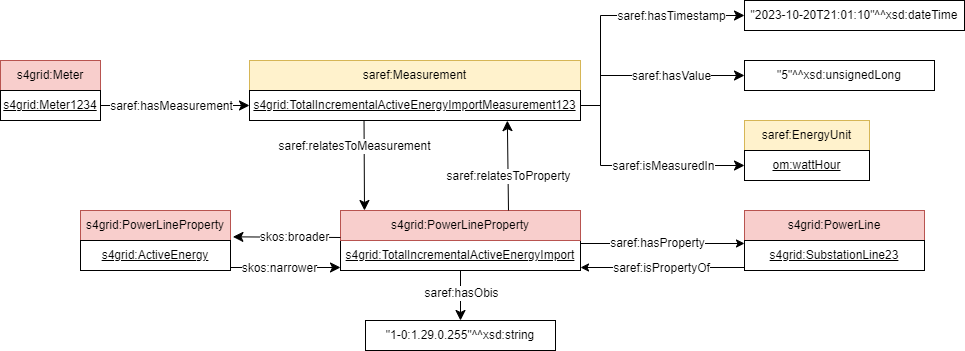

The diagram above was exported from draw.io. Its source (the exported page's mxGraphModel, read from the mxfile embedded in the PNG):
<mxGraphModel dx="1461" dy="713" grid="0" gridSize="10" guides="1" tooltips="1" connect="1" arrows="1" fold="1" page="0" pageScale="1" pageWidth="827" pageHeight="1169" math="0" shadow="0">
  <root>
    <mxCell id="0" />
    <mxCell id="1" parent="0" />
    <mxCell id="2" value="saref:Measurement" style="rounded=0;whiteSpace=wrap;html=1;snapToPoint=1;points=[[0.1,0],[0.2,0],[0.3,0],[0.4,0],[0.5,0],[0.6,0],[0.7,0],[0.8,0],[0.9,0],[0,0.1],[0,0.3],[0,0.5],[0,0.7],[0,0.9],[0.1,1],[0.2,1],[0.3,1],[0.4,1],[0.5,1],[0.6,1],[0.7,1],[0.8,1],[0.9,1],[1,0.1],[1,0.3],[1,0.5],[1,0.7],[1,0.9]];fillColor=#fff2cc;strokeColor=#d6b656;" vertex="1" parent="1">
      <mxGeometry x="307" y="90" width="331" height="30" as="geometry" />
    </mxCell>
    <mxCell id="3" value="&lt;u&gt;s4grid:TotalIncrementalActiveEnergyImportMeasurement123&lt;/u&gt;" style="rounded=0;whiteSpace=wrap;html=1;snapToPoint=1;points=[[0.1,0],[0.2,0],[0.3,0],[0.4,0],[0.5,0],[0.6,0],[0.7,0],[0.8,0],[0.9,0],[0,0.1],[0,0.3],[0,0.5],[0,0.7],[0,0.9],[0.1,1],[0.2,1],[0.3,1],[0.4,1],[0.5,1],[0.6,1],[0.7,1],[0.8,1],[0.9,1],[1,0.1],[1,0.3],[1,0.5],[1,0.7],[1,0.9]];" vertex="1" parent="1">
      <mxGeometry x="307" y="120" width="331" height="30" as="geometry" />
    </mxCell>
    <mxCell id="4" value="saref:EnergyUnit" style="rounded=0;whiteSpace=wrap;html=1;snapToPoint=1;points=[[0.1,0],[0.2,0],[0.3,0],[0.4,0],[0.5,0],[0.6,0],[0.7,0],[0.8,0],[0.9,0],[0,0.1],[0,0.3],[0,0.5],[0,0.7],[0,0.9],[0.1,1],[0.2,1],[0.3,1],[0.4,1],[0.5,1],[0.6,1],[0.7,1],[0.8,1],[0.9,1],[1,0.1],[1,0.3],[1,0.5],[1,0.7],[1,0.9]];fillColor=#fff2cc;strokeColor=#d6b656;" vertex="1" parent="1">
      <mxGeometry x="802" y="150" width="125" height="30" as="geometry" />
    </mxCell>
    <mxCell id="5" value="&lt;u&gt;om:wattHour&lt;/u&gt;" style="rounded=0;whiteSpace=wrap;html=1;snapToPoint=1;points=[[0.1,0],[0.2,0],[0.3,0],[0.4,0],[0.5,0],[0.6,0],[0.7,0],[0.8,0],[0.9,0],[0,0.1],[0,0.3],[0,0.5],[0,0.7],[0,0.9],[0.1,1],[0.2,1],[0.3,1],[0.4,1],[0.5,1],[0.6,1],[0.7,1],[0.8,1],[0.9,1],[1,0.1],[1,0.3],[1,0.5],[1,0.7],[1,0.9]];" vertex="1" parent="1">
      <mxGeometry x="802" y="180" width="125" height="30" as="geometry" />
    </mxCell>
    <mxCell id="6" value="&quot;5&quot;^^xsd:unsignedLong" style="rounded=0;whiteSpace=wrap;html=1;snapToPoint=1;align=center;" vertex="1" parent="1">
      <mxGeometry x="802" y="90" width="190" height="30" as="geometry" />
    </mxCell>
    <mxCell id="7" value="s4grid:Meter" style="rounded=0;whiteSpace=wrap;html=1;snapToPoint=1;points=[[0.1,0],[0.2,0],[0.3,0],[0.4,0],[0.5,0],[0.6,0],[0.7,0],[0.8,0],[0.9,0],[0,0.1],[0,0.3],[0,0.5],[0,0.7],[0,0.9],[0.1,1],[0.2,1],[0.3,1],[0.4,1],[0.5,1],[0.6,1],[0.7,1],[0.8,1],[0.9,1],[1,0.1],[1,0.3],[1,0.5],[1,0.7],[1,0.9]];fillColor=#f8cecc;strokeColor=#b85450;" vertex="1" parent="1">
      <mxGeometry x="58" y="90" width="100" height="30" as="geometry" />
    </mxCell>
    <mxCell id="8" value="&lt;u&gt;s4grid:Meter1234&lt;/u&gt;" style="rounded=0;whiteSpace=wrap;html=1;snapToPoint=1;points=[[0.1,0],[0.2,0],[0.3,0],[0.4,0],[0.5,0],[0.6,0],[0.7,0],[0.8,0],[0.9,0],[0,0.1],[0,0.3],[0,0.5],[0,0.7],[0,0.9],[0.1,1],[0.2,1],[0.3,1],[0.4,1],[0.5,1],[0.6,1],[0.7,1],[0.8,1],[0.9,1],[1,0.1],[1,0.3],[1,0.5],[1,0.7],[1,0.9]];" vertex="1" parent="1">
      <mxGeometry x="58" y="120" width="100" height="30" as="geometry" />
    </mxCell>
    <mxCell id="9" value="&quot;2023-10-20T21:01:10&quot;^^xsd:dateTime" style="rounded=0;whiteSpace=wrap;html=1;snapToPoint=1;align=center;" vertex="1" parent="1">
      <mxGeometry x="802" y="30" width="220" height="30" as="geometry" />
    </mxCell>
    <mxCell id="10" value="" style="endArrow=classic;html=1;exitX=1;exitY=0.5;exitDx=0;exitDy=0;entryX=0;entryY=0.5;entryDx=0;entryDy=0;endSize=8;arcSize=0;rounded=0;" edge="1" source="8" target="3" parent="1">
      <mxGeometry width="50" height="50" relative="1" as="geometry">
        <mxPoint x="38" y="-38" as="sourcePoint" />
        <mxPoint x="187" y="-38" as="targetPoint" />
      </mxGeometry>
    </mxCell>
    <mxCell id="11" value="saref:hasMeasurement" style="text;html=1;align=center;verticalAlign=middle;resizable=0;points=[];labelBackgroundColor=#ffffff;" vertex="1" connectable="0" parent="10">
      <mxGeometry x="-0.1269" relative="1" as="geometry">
        <mxPoint x="5" as="offset" />
      </mxGeometry>
    </mxCell>
    <mxCell id="12" value="" style="endArrow=classic;html=1;exitX=1;exitY=0.5;exitDx=0;exitDy=0;entryX=0;entryY=0.5;entryDx=0;entryDy=0;endSize=8;arcSize=0;rounded=0;edgeStyle=orthogonalEdgeStyle;" edge="1" source="3" target="9" parent="1">
      <mxGeometry width="50" height="50" relative="1" as="geometry">
        <mxPoint x="68" y="-115" as="sourcePoint" />
        <mxPoint x="217" y="-115" as="targetPoint" />
        <Array as="points">
          <mxPoint x="658" y="135" />
          <mxPoint x="658" y="45" />
        </Array>
      </mxGeometry>
    </mxCell>
    <mxCell id="13" value="saref:hasTimestamp" style="text;html=1;align=center;verticalAlign=middle;resizable=0;points=[];labelBackgroundColor=#ffffff;" vertex="1" connectable="0" parent="12">
      <mxGeometry x="-0.1269" relative="1" as="geometry">
        <mxPoint x="69" as="offset" />
      </mxGeometry>
    </mxCell>
    <mxCell id="14" value="" style="endArrow=classic;html=1;exitX=1;exitY=0.5;exitDx=0;exitDy=0;entryX=0;entryY=0.5;entryDx=0;entryDy=0;endSize=8;arcSize=0;rounded=0;edgeStyle=orthogonalEdgeStyle;" edge="1" source="3" target="6" parent="1">
      <mxGeometry width="50" height="50" relative="1" as="geometry">
        <mxPoint x="78" y="-105" as="sourcePoint" />
        <mxPoint x="227" y="-105" as="targetPoint" />
        <Array as="points">
          <mxPoint x="658" y="135" />
          <mxPoint x="658" y="105" />
        </Array>
      </mxGeometry>
    </mxCell>
    <mxCell id="15" value="saref:hasValue" style="text;html=1;align=center;verticalAlign=middle;resizable=0;points=[];labelBackgroundColor=#ffffff;" vertex="1" connectable="0" parent="14">
      <mxGeometry x="-0.1269" relative="1" as="geometry">
        <mxPoint x="35" as="offset" />
      </mxGeometry>
    </mxCell>
    <mxCell id="16" value="" style="endArrow=classic;html=1;exitX=1;exitY=0.5;exitDx=0;exitDy=0;entryX=0;entryY=0.5;entryDx=0;entryDy=0;endSize=8;arcSize=0;rounded=0;edgeStyle=orthogonalEdgeStyle;" edge="1" source="3" target="5" parent="1">
      <mxGeometry width="50" height="50" relative="1" as="geometry">
        <mxPoint x="88" y="-95" as="sourcePoint" />
        <mxPoint x="237" y="-95" as="targetPoint" />
        <Array as="points">
          <mxPoint x="658" y="135" />
          <mxPoint x="658" y="195" />
        </Array>
      </mxGeometry>
    </mxCell>
    <mxCell id="17" value="&lt;div&gt;saref:isMeasuredIn&lt;/div&gt;" style="text;html=1;align=center;verticalAlign=middle;resizable=0;points=[];labelBackgroundColor=#ffffff;" vertex="1" connectable="0" parent="16">
      <mxGeometry x="-0.1269" relative="1" as="geometry">
        <mxPoint x="44" as="offset" />
      </mxGeometry>
    </mxCell>
    <mxCell id="18" value="s4grid:PowerLine" style="rounded=0;whiteSpace=wrap;html=1;snapToPoint=1;points=[[0.1,0],[0.2,0],[0.3,0],[0.4,0],[0.5,0],[0.6,0],[0.7,0],[0.8,0],[0.9,0],[0,0.1],[0,0.3],[0,0.5],[0,0.7],[0,0.9],[0.1,1],[0.2,1],[0.3,1],[0.4,1],[0.5,1],[0.6,1],[0.7,1],[0.8,1],[0.9,1],[1,0.1],[1,0.3],[1,0.5],[1,0.7],[1,0.9]];fillColor=#f8cecc;strokeColor=#b85450;" vertex="1" parent="1">
      <mxGeometry x="802" y="240" width="180" height="30" as="geometry" />
    </mxCell>
    <mxCell id="19" value="&lt;u&gt;s4grid:SubstationLine23&lt;/u&gt;" style="rounded=0;whiteSpace=wrap;html=1;snapToPoint=1;points=[[0.1,0],[0.2,0],[0.3,0],[0.4,0],[0.5,0],[0.6,0],[0.7,0],[0.8,0],[0.9,0],[0,0.1],[0,0.3],[0,0.5],[0,0.7],[0,0.9],[0.1,1],[0.2,1],[0.3,1],[0.4,1],[0.5,1],[0.6,1],[0.7,1],[0.8,1],[0.9,1],[1,0.1],[1,0.3],[1,0.5],[1,0.7],[1,0.9]];" vertex="1" parent="1">
      <mxGeometry x="802" y="270" width="180" height="30" as="geometry" />
    </mxCell>
    <mxCell id="20" value="saref:hasProperty" style="rounded=0;orthogonalLoop=1;jettySize=auto;html=1;fontSize=12;entryX=0;entryY=0.1;entryDx=0;entryDy=0;exitX=1;exitY=0.1;exitDx=0;exitDy=0;" edge="1" source="22" target="19" parent="1">
      <mxGeometry x="-0.0667" relative="1" as="geometry">
        <mxPoint x="578" y="230" as="sourcePoint" />
        <mxPoint x="638" y="310" as="targetPoint" />
        <mxPoint as="offset" />
      </mxGeometry>
    </mxCell>
    <mxCell id="21" value="saref:isPropertyOf" style="rounded=0;orthogonalLoop=1;jettySize=auto;html=1;exitX=0;exitY=0.9;exitDx=0;exitDy=0;fontSize=12;entryX=1;entryY=0.9;entryDx=0;entryDy=0;" edge="1" source="19" target="22" parent="1">
      <mxGeometry x="0.0124" y="1" relative="1" as="geometry">
        <mxPoint x="568" y="330" as="sourcePoint" />
        <mxPoint x="588" y="340" as="targetPoint" />
        <mxPoint as="offset" />
      </mxGeometry>
    </mxCell>
    <mxCell id="22" value="s4grid:TotalIncrementalActiveEnergyImport" style="rounded=0;whiteSpace=wrap;html=1;snapToPoint=1;points=[[0.1,0],[0.2,0],[0.3,0],[0.4,0],[0.5,0],[0.6,0],[0.7,0],[0.8,0],[0.9,0],[0,0.1],[0,0.3],[0,0.5],[0,0.7],[0,0.9],[0.1,1],[0.2,1],[0.3,1],[0.4,1],[0.5,1],[0.6,1],[0.7,1],[0.8,1],[0.9,1],[1,0.1],[1,0.3],[1,0.5],[1,0.7],[1,0.9]];fontStyle=4" vertex="1" parent="1">
      <mxGeometry x="398" y="270" width="240" height="30" as="geometry" />
    </mxCell>
    <mxCell id="23" value="s4grid:PowerLineProperty" style="rounded=0;whiteSpace=wrap;html=1;snapToPoint=1;points=[[0.1,0],[0.2,0],[0.3,0],[0.4,0],[0.5,0],[0.6,0],[0.7,0],[0.8,0],[0.9,0],[0,0.1],[0,0.3],[0,0.5],[0,0.7],[0,0.9],[0.1,1],[0.2,1],[0.3,1],[0.4,1],[0.5,1],[0.6,1],[0.7,1],[0.8,1],[0.9,1],[1,0.1],[1,0.3],[1,0.5],[1,0.7],[1,0.9]];fillColor=#f8cecc;strokeColor=#b85450;" vertex="1" parent="1">
      <mxGeometry x="398" y="240" width="240" height="30" as="geometry" />
    </mxCell>
    <mxCell id="24" value="" style="endArrow=classic;html=1;exitX=0.7;exitY=0;exitDx=0;exitDy=0;entryX=0.779;entryY=1.004;entryDx=0;entryDy=0;endSize=8;arcSize=0;rounded=0;entryPerimeter=0;" edge="1" source="23" target="3" parent="1">
      <mxGeometry width="50" height="50" relative="1" as="geometry">
        <mxPoint x="68" y="-115" as="sourcePoint" />
        <mxPoint x="217" y="-115" as="targetPoint" />
      </mxGeometry>
    </mxCell>
    <mxCell id="25" value="saref:relatesToProperty" style="text;html=1;align=center;verticalAlign=middle;resizable=0;points=[];labelBackgroundColor=#ffffff;" vertex="1" connectable="0" parent="24">
      <mxGeometry x="-0.1269" relative="1" as="geometry">
        <mxPoint y="4" as="offset" />
      </mxGeometry>
    </mxCell>
    <mxCell id="26" value="" style="endArrow=classic;html=1;exitX=0.346;exitY=1.009;exitDx=0;exitDy=0;endSize=8;arcSize=0;rounded=0;exitPerimeter=0;entryX=0.1;entryY=0;entryDx=0;entryDy=0;" edge="1" source="3" target="23" parent="1">
      <mxGeometry width="50" height="50" relative="1" as="geometry">
        <mxPoint x="437.4000000000001" y="150" as="sourcePoint" />
        <mxPoint x="418" y="230" as="targetPoint" />
      </mxGeometry>
    </mxCell>
    <mxCell id="27" value="saref:relatesToMeasurement" style="text;html=1;align=center;verticalAlign=middle;resizable=0;points=[];labelBackgroundColor=#ffffff;" vertex="1" connectable="0" parent="26">
      <mxGeometry x="-0.1269" relative="1" as="geometry">
        <mxPoint x="-10" y="-14" as="offset" />
      </mxGeometry>
    </mxCell>
    <mxCell id="28" value="s4grid:PowerLineProperty" style="rounded=0;whiteSpace=wrap;html=1;snapToPoint=1;points=[[0.1,0],[0.2,0],[0.3,0],[0.4,0],[0.5,0],[0.6,0],[0.7,0],[0.8,0],[0.9,0],[0,0.1],[0,0.3],[0,0.5],[0,0.7],[0,0.9],[0.1,1],[0.2,1],[0.3,1],[0.4,1],[0.5,1],[0.6,1],[0.7,1],[0.8,1],[0.9,1],[1,0.1],[1,0.3],[1,0.5],[1,0.7],[1,0.9]];fillColor=#f8cecc;strokeColor=#b85450;" vertex="1" parent="1">
      <mxGeometry x="138" y="240" width="150" height="30" as="geometry" />
    </mxCell>
    <mxCell id="29" value="&lt;u&gt;s4grid:ActiveEnergy&lt;/u&gt;" style="rounded=0;whiteSpace=wrap;html=1;snapToPoint=1;points=[[0.1,0],[0.2,0],[0.3,0],[0.4,0],[0.5,0],[0.6,0],[0.7,0],[0.8,0],[0.9,0],[0,0.1],[0,0.3],[0,0.5],[0,0.7],[0,0.9],[0.1,1],[0.2,1],[0.3,1],[0.4,1],[0.5,1],[0.6,1],[0.7,1],[0.8,1],[0.9,1],[1,0.1],[1,0.3],[1,0.5],[1,0.7],[1,0.9]];" vertex="1" parent="1">
      <mxGeometry x="138" y="270" width="150" height="30" as="geometry" />
    </mxCell>
    <mxCell id="30" value="" style="endArrow=classic;html=1;exitX=0;exitY=0.9;exitDx=0;exitDy=0;entryX=1.016;entryY=-0.122;entryDx=0;entryDy=0;endSize=8;arcSize=0;rounded=0;entryPerimeter=0;" edge="1" source="23" target="29" parent="1">
      <mxGeometry width="50" height="50" relative="1" as="geometry">
        <mxPoint x="68" y="-115" as="sourcePoint" />
        <mxPoint x="217" y="-115" as="targetPoint" />
      </mxGeometry>
    </mxCell>
    <mxCell id="31" value="skos:broader" style="text;html=1;align=center;verticalAlign=middle;resizable=0;points=[];labelBackgroundColor=#ffffff;" vertex="1" connectable="0" parent="30">
      <mxGeometry x="-0.1269" relative="1" as="geometry">
        <mxPoint as="offset" />
      </mxGeometry>
    </mxCell>
    <mxCell id="32" value="" style="endArrow=classic;html=1;exitX=1;exitY=0.9;exitDx=0;exitDy=0;entryX=0;entryY=0.9;entryDx=0;entryDy=0;endSize=8;arcSize=0;rounded=0;" edge="1" source="29" target="22" parent="1">
      <mxGeometry width="50" height="50" relative="1" as="geometry">
        <mxPoint x="78" y="-105" as="sourcePoint" />
        <mxPoint x="227" y="-105" as="targetPoint" />
      </mxGeometry>
    </mxCell>
    <mxCell id="33" value="skos:narrower" style="text;html=1;align=center;verticalAlign=middle;resizable=0;points=[];labelBackgroundColor=#ffffff;" vertex="1" connectable="0" parent="32">
      <mxGeometry x="-0.1269" relative="1" as="geometry">
        <mxPoint as="offset" />
      </mxGeometry>
    </mxCell>
    <mxCell id="34" value="&quot;1-0:1.29.0.255&quot;^^xsd:string" style="rounded=0;whiteSpace=wrap;html=1;snapToPoint=1;align=center;" vertex="1" parent="1">
      <mxGeometry x="423" y="350" width="190" height="30" as="geometry" />
    </mxCell>
    <mxCell id="35" value="" style="endArrow=classic;html=1;exitX=0.5;exitY=1;exitDx=0;exitDy=0;entryX=0.5;entryY=0;entryDx=0;entryDy=0;endSize=8;arcSize=0;rounded=0;" edge="1" source="22" target="34" parent="1">
      <mxGeometry width="50" height="50" relative="1" as="geometry">
        <mxPoint x="68" y="-115" as="sourcePoint" />
        <mxPoint x="217" y="-115" as="targetPoint" />
      </mxGeometry>
    </mxCell>
    <mxCell id="36" value="saref:hasObis" style="text;html=1;align=center;verticalAlign=middle;resizable=0;points=[];labelBackgroundColor=#ffffff;" vertex="1" connectable="0" parent="35">
      <mxGeometry x="-0.1269" relative="1" as="geometry">
        <mxPoint as="offset" />
      </mxGeometry>
    </mxCell>
  </root>
</mxGraphModel>